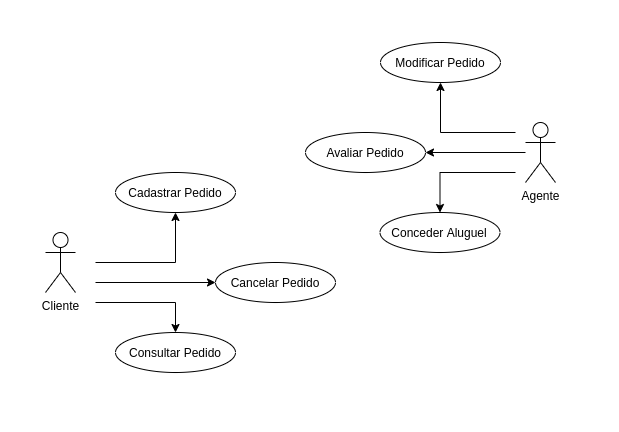

The diagram above was exported from draw.io. Its source (the exported page's mxGraphModel, read from the mxfile embedded in the PNG):
<mxGraphModel dx="1185" dy="618" grid="1" gridSize="10" guides="1" tooltips="1" connect="1" arrows="1" fold="1" page="1" pageScale="1" pageWidth="1169" pageHeight="826" background="#ffffff" math="0" shadow="0">
  <root>
    <mxCell id="0" />
    <mxCell id="1" parent="0" />
    <mxCell id="zQ-2HaTytimXvnUWiEPw-42" style="edgeStyle=orthogonalEdgeStyle;rounded=0;orthogonalLoop=1;jettySize=auto;html=1;" edge="1" parent="1" target="zQ-2HaTytimXvnUWiEPw-43">
      <mxGeometry relative="1" as="geometry">
        <mxPoint x="230" y="320" as="targetPoint" />
        <mxPoint x="180" y="380" as="sourcePoint" />
      </mxGeometry>
    </mxCell>
    <mxCell id="zQ-2HaTytimXvnUWiEPw-46" style="edgeStyle=orthogonalEdgeStyle;rounded=0;orthogonalLoop=1;jettySize=auto;html=1;entryX=0;entryY=0.5;entryDx=0;entryDy=0;" edge="1" parent="1" target="zQ-2HaTytimXvnUWiEPw-44">
      <mxGeometry relative="1" as="geometry">
        <mxPoint x="180" y="400" as="sourcePoint" />
      </mxGeometry>
    </mxCell>
    <mxCell id="zQ-2HaTytimXvnUWiEPw-47" style="edgeStyle=orthogonalEdgeStyle;rounded=0;orthogonalLoop=1;jettySize=auto;html=1;entryX=0.5;entryY=0;entryDx=0;entryDy=0;" edge="1" parent="1" target="zQ-2HaTytimXvnUWiEPw-45">
      <mxGeometry relative="1" as="geometry">
        <mxPoint x="180" y="420" as="sourcePoint" />
      </mxGeometry>
    </mxCell>
    <mxCell id="zQ-2HaTytimXvnUWiEPw-41" value="Cliente&lt;br&gt;" style="shape=umlActor;verticalLabelPosition=bottom;verticalAlign=top;html=1;outlineConnect=0;" vertex="1" parent="1">
      <mxGeometry x="130" y="350" width="30" height="60" as="geometry" />
    </mxCell>
    <mxCell id="zQ-2HaTytimXvnUWiEPw-43" value="Cadastrar Pedido" style="ellipse;whiteSpace=wrap;html=1;" vertex="1" parent="1">
      <mxGeometry x="200" y="290" width="120" height="40" as="geometry" />
    </mxCell>
    <mxCell id="zQ-2HaTytimXvnUWiEPw-44" value="Cancelar Pedido" style="ellipse;whiteSpace=wrap;html=1;" vertex="1" parent="1">
      <mxGeometry x="300" y="380" width="120" height="40" as="geometry" />
    </mxCell>
    <mxCell id="zQ-2HaTytimXvnUWiEPw-45" value="Consultar Pedido" style="ellipse;whiteSpace=wrap;html=1;" vertex="1" parent="1">
      <mxGeometry x="200" y="450" width="120" height="40" as="geometry" />
    </mxCell>
    <mxCell id="zQ-2HaTytimXvnUWiEPw-48" style="edgeStyle=orthogonalEdgeStyle;rounded=0;orthogonalLoop=1;jettySize=auto;html=1;" edge="1" parent="1" target="zQ-2HaTytimXvnUWiEPw-52">
      <mxGeometry relative="1" as="geometry">
        <mxPoint x="650" y="250" as="targetPoint" />
        <mxPoint x="600" y="290" as="sourcePoint" />
      </mxGeometry>
    </mxCell>
    <mxCell id="zQ-2HaTytimXvnUWiEPw-49" style="edgeStyle=orthogonalEdgeStyle;rounded=0;orthogonalLoop=1;jettySize=auto;html=1;" edge="1" parent="1" target="zQ-2HaTytimXvnUWiEPw-53">
      <mxGeometry relative="1" as="geometry">
        <mxPoint x="600" y="250" as="sourcePoint" />
        <mxPoint x="525" y="190" as="targetPoint" />
        <Array as="points">
          <mxPoint x="600" y="250" />
          <mxPoint x="525" y="250" />
        </Array>
      </mxGeometry>
    </mxCell>
    <mxCell id="zQ-2HaTytimXvnUWiEPw-50" style="edgeStyle=orthogonalEdgeStyle;rounded=0;orthogonalLoop=1;jettySize=auto;html=1;entryX=1;entryY=0.5;entryDx=0;entryDy=0;" edge="1" parent="1" target="zQ-2HaTytimXvnUWiEPw-54" source="zQ-2HaTytimXvnUWiEPw-51">
      <mxGeometry relative="1" as="geometry">
        <mxPoint x="600" y="350" as="sourcePoint" />
      </mxGeometry>
    </mxCell>
    <mxCell id="zQ-2HaTytimXvnUWiEPw-51" value="Agente" style="shape=umlActor;verticalLabelPosition=bottom;verticalAlign=top;html=1;outlineConnect=0;" vertex="1" parent="1">
      <mxGeometry x="610" y="240" width="30" height="60" as="geometry" />
    </mxCell>
    <mxCell id="zQ-2HaTytimXvnUWiEPw-52" value="Conceder Aluguel" style="ellipse;whiteSpace=wrap;html=1;" vertex="1" parent="1">
      <mxGeometry x="464.5" y="330" width="120" height="40" as="geometry" />
    </mxCell>
    <mxCell id="zQ-2HaTytimXvnUWiEPw-53" value="Modificar Pedido" style="ellipse;whiteSpace=wrap;html=1;" vertex="1" parent="1">
      <mxGeometry x="465" y="160" width="120" height="40" as="geometry" />
    </mxCell>
    <mxCell id="zQ-2HaTytimXvnUWiEPw-54" value="Avaliar Pedido" style="ellipse;whiteSpace=wrap;html=1;" vertex="1" parent="1">
      <mxGeometry x="390" y="250" width="120" height="40" as="geometry" />
    </mxCell>
  </root>
</mxGraphModel>